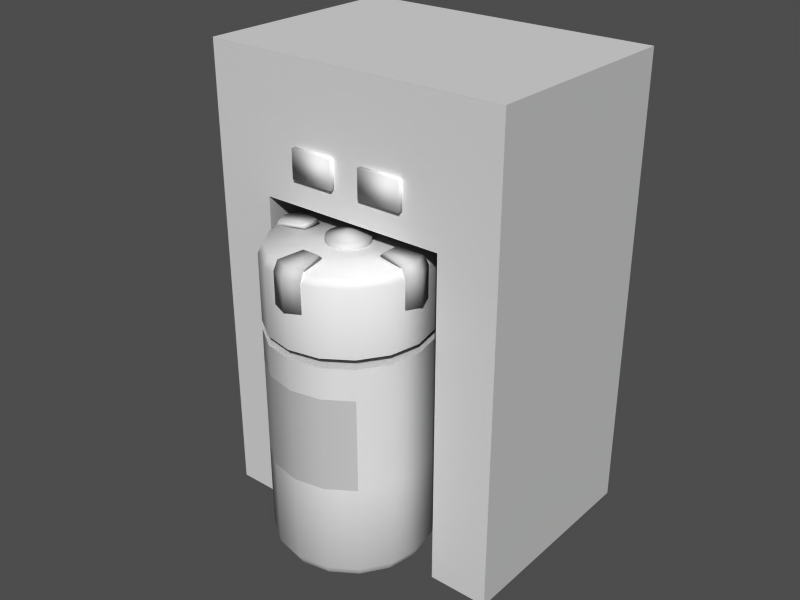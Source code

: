 # Source: surveillancerobot.blend  (saved by Blender 2.43.0; exported with 4.5.12 LTS)
import bpy
from mathutils import Matrix  # noqa: F401  (used for matrix-valued properties, if any)

bpy.ops.wm.read_factory_settings(use_empty=True)
scene = bpy.context.scene
scene.name = 'Scene'

# ---- collections
col_collection_1 = bpy.data.collections.new('Collection 1'); scene.collection.children.link(col_collection_1)

# ---- materials (node trees are filled in below, after node groups)
mat_door = bpy.data.materials.new('Door')
mat_door.alpha_threshold = 0.0
mat_door.diffuse_color = (0.7, 0.7, 0.7, 1.0)
mat_door.roughness = 0.5
mat_door.line_color = (0.0, 0.0, 0.0, 1.0)

# ---- material node trees

# ---- meshes
me_cube_001 = bpy.data.meshes.new('Cube.001')
me_cube_001.from_pydata([(0.2109, -0.007578, -0.08465), (0.2109, -0.1899, -0.08465), (-0.07215, -0.1899, -0.08465), (-0.07215, -0.007578, -0.08465), (0.2109, -0.007579, 0.03128), (0.2109, -0.1899, 0.03128), (-0.07215, -0.1899, 0.03128), (-0.07215, -0.007578, 0.03128), (0.4082, -0.007578, 0.03128), (0.4082, -0.1899, 0.03128), (0.6913, -0.1899, 0.03128), (0.6913, -0.007579, 0.03128), (0.4082, -0.007578, -0.08465), (0.4082, -0.1899, -0.08465), (0.6913, -0.1899, -0.08465), (0.6913, -0.007578, -0.08465)], [], [(0, 1, 2, 3), (4, 7, 6, 5), (0, 4, 5, 1), (1, 5, 6, 2), (2, 6, 7, 3), (4, 0, 3, 7), (12, 8, 11, 15), (13, 9, 8, 12), (14, 10, 9, 13), (15, 11, 10, 14), (11, 8, 9, 10), (13, 12, 15, 14)])
me_cube_001.polygons.foreach_set('use_smooth', [True] * 12)
me_cube_001.use_remesh_preserve_volume = False
me_cube_001.use_remesh_preserve_attributes = False
me_cube_001.use_mirror_vertex_groups = False
me_cube_001.update()
me_cube = bpy.data.meshes.new('Cube')
me_cube.from_pydata([(1.0, 3.0, -1.4), (1.0, -8.901e-08, -1.4), (-1.0, 1.494e-07, -1.4), (-1.0, 3.0, -1.4), (1.0, 3.0, 3.576e-07), (1.0, -6.398e-07, 2.384e-07), (-1.0, 2.543e-07, 2.384e-07), (-1.0, 3.0, 3.576e-07), (0.6137, 3.02e-08, -1.4), (-0.6137, 3.02e-08, -1.4), (0.6137, 3.0, -1.4), (-0.6137, 3.0, -1.4), (0.6137, -3.576e-07, 2.384e-07), (-0.6137, 0.0, 2.384e-07), (0.6137, 3.0, 3.576e-07), (-0.6137, 3.0, 3.576e-07), (1.0, 2.138, -1.4), (-1.0, 2.138, -1.4), (1.0, 2.138, 3.199e-07), (-1.0, 2.138, 3.199e-07), (-0.6137, 2.138, -1.4), (0.6137, 2.138, -1.4), (0.6137, 2.138, 3.199e-07), (-0.6137, 2.138, 3.199e-07), (0.6137, 2.138, -1.171), (-0.6137, 2.138, -1.171), (-0.6137, 6.572e-08, -1.171), (0.6137, -2.919e-07, -1.171)], [], [(5, 12, 8, 1), (13, 6, 2, 9), (7, 15, 11, 3), (15, 14, 10, 11), (0, 10, 14, 4), (16, 0, 4, 18), (18, 5, 1, 16), (6, 19, 17, 2), (19, 7, 3, 17), (11, 20, 17, 3), (20, 9, 2, 17), (10, 21, 20, 11), (21, 8, 9, 20), (0, 16, 21, 10), (16, 1, 8, 21), (14, 22, 18, 4), (22, 12, 5, 18), (15, 23, 22, 14), (7, 19, 23, 15), (19, 6, 13, 23), (22, 23, 25, 24), (23, 13, 26, 25), (12, 22, 24, 27), (25, 26, 27, 24), (8, 27, 26, 9)])
me_cube.use_remesh_preserve_volume = False
me_cube.use_remesh_preserve_attributes = False
me_cube.use_mirror_vertex_groups = False
me_cube.update()
me_cylinder_017 = bpy.data.meshes.new('Cylinder.017')
me_cylinder_017.from_pydata([(8.162e-08, 1.014e-07, 2.067), (0.05052, 0.122, 2.034), (5.054e-07, 0.132, 2.034), (-0.05051, 0.122, 2.034), (-0.09334, 0.09334, 2.034), (-0.122, 0.05052, 2.034), (-0.132, 4.408e-07, 2.034), (-0.122, -0.05051, 2.034), (-0.09334, -0.09334, 2.034), (-0.05052, -0.122, 2.034), (-1.733e-07, -0.132, 2.034), (0.05051, -0.122, 2.034), (0.09334, -0.09334, 2.034), (0.122, -0.05052, 2.034), (0.132, -6.908e-08, 2.034), (0.09334, 0.09334, 2.034), (0.122, 0.05051, 2.034), (0.122, 0.05051, 2.001), (0.132, -6.908e-08, 2.001), (0.122, -0.05052, 2.001), (0.09334, -0.09334, 2.001), (0.05051, -0.122, 2.001), (-1.733e-07, -0.132, 2.001), (-0.05052, -0.122, 2.001), (-0.09334, -0.09334, 2.001), (-0.122, -0.05051, 2.001), (-0.132, 4.408e-07, 2.001), (-0.122, 0.05052, 2.001), (-0.09334, 0.09334, 2.001), (-0.05051, 0.122, 2.001), (5.054e-07, 0.132, 2.001), (0.05052, 0.122, 2.001), (0.09334, 0.09334, 2.001)], [], [(15, 0, 16), (0, 14, 16), (0, 13, 14), (0, 12, 13), (0, 11, 12), (0, 10, 11), (0, 9, 10), (0, 8, 9), (0, 7, 8), (0, 6, 7), (0, 5, 6), (0, 4, 5), (0, 3, 4), (0, 2, 3), (0, 1, 2), (0, 15, 1), (32, 31, 1, 15), (31, 30, 2, 1), (30, 29, 3, 2), (29, 28, 4, 3), (28, 27, 5, 4), (27, 26, 6, 5), (26, 25, 7, 6), (25, 24, 8, 7), (24, 23, 9, 8), (23, 22, 10, 9), (22, 21, 11, 10), (21, 20, 12, 11), (20, 19, 13, 12), (19, 18, 14, 13), (18, 17, 16, 14), (17, 32, 15, 16)])
me_cylinder_017.polygons.foreach_set('use_smooth', [True] * 32)
me_cylinder_017.materials.append(mat_door)
me_cylinder_017.use_remesh_preserve_volume = False
me_cylinder_017.use_remesh_preserve_attributes = False
me_cylinder_017.use_mirror_vertex_groups = False
me_cylinder_017.update()
me_cylinder_016 = bpy.data.meshes.new('Cylinder.016')
me_cylinder_016.from_pydata([(0.1543, 0.3725, 1.54), (6.677e-07, 0.4032, 1.54), (-0.1543, 0.3725, 1.54), (-0.2851, 0.2851, 1.54), (-0.3725, 0.1543, 1.54), (-0.4032, 4.044e-07, 1.54), (-0.3725, -0.1543, 1.54), (-0.2851, -0.2851, 1.54), (-0.1543, -0.3725, 1.54), (-2.359e-07, -0.4032, 1.54), (0.1543, -0.3725, 1.54), (0.2851, -0.2851, 1.54), (0.3725, -0.1543, 1.54), (0.4032, -1.937e-07, 1.54), (0.3725, 0.1543, 1.54), (0.2851, 0.2851, 1.54), (0.1543, 0.3725, 1.47), (6.677e-07, 0.4032, 1.47), (-0.1543, 0.3725, 1.47), (-0.2851, 0.2851, 1.47), (-0.3725, 0.1543, 1.47), (-0.4032, 4.044e-07, 1.47), (-0.3725, -0.1543, 1.47), (-0.2851, -0.2851, 1.47), (-0.1543, -0.3725, 1.47), (-2.359e-07, -0.4032, 1.47), (0.1543, -0.3725, 1.47), (0.2851, -0.2851, 1.47), (0.3725, -0.1543, 1.47), (0.4032, -1.937e-07, 1.47), (0.2851, 0.2851, 1.47), (0.3725, 0.1543, 1.47)], [], [(0, 15, 30, 16), (1, 0, 16, 17), (17, 18, 2, 1), (18, 19, 3, 2), (19, 20, 4, 3), (20, 21, 5, 4), (21, 22, 6, 5), (22, 23, 7, 6), (23, 24, 8, 7), (24, 25, 9, 8), (25, 26, 10, 9), (26, 27, 11, 10), (27, 28, 12, 11), (28, 29, 13, 12), (29, 31, 14, 13), (31, 30, 15, 14)])
me_cylinder_016.polygons.foreach_set('use_smooth', [True] * 16)
_k = set([(16, 17), (16, 30), (17, 18), (18, 19), (19, 20), (20, 21), (21, 22), (22, 23), (23, 24), (24, 25), (25, 26), (26, 27), (27, 28), (28, 29), (29, 31), (30, 31)])
me_cylinder_016.attributes.new('sharp_edge', 'BOOLEAN', 'EDGE').data.foreach_set('value', [ (min(e.vertices), max(e.vertices)) in _k for e in me_cylinder_016.edges])
me_cylinder_016.materials.append(mat_door)
me_cylinder_016.use_remesh_preserve_volume = False
me_cylinder_016.use_remesh_preserve_attributes = False
me_cylinder_016.use_mirror_vertex_groups = False
me_cylinder_016.update()
me_cylinder_015 = bpy.data.meshes.new('Cylinder.015')
me_cylinder_015.from_pydata([(0.02676, -0.09135, -0.02676), (0.04944, -0.06992, -0.04944), (0.0646, -0.03784, -0.0646), (0.06992, 9.262e-10, -0.06992), (0.0646, 0.03784, -0.0646), (0.04944, 0.06992, -0.04944), (0.02676, 0.09135, -0.02676), (0.0, 0.09135, -0.03784), (0.0, 0.06992, -0.06992), (1.965e-08, 0.03784, -0.09135), (1.965e-08, -6.507e-11, -0.09888), (1.965e-08, -0.03784, -0.09135), (0.0, -0.06992, -0.06992), (0.0, -0.09135, -0.03784), (-0.02676, -0.09135, -0.02676), (-0.04944, -0.06992, -0.04944), (-0.0646, -0.03784, -0.0646), (-0.06992, 9.262e-10, -0.06992), (-0.0646, 0.03784, -0.0646), (-0.04944, 0.06992, -0.04944), (-0.02676, 0.09135, -0.02676), (-1.965e-08, 0.09888, -9.217e-09), (-0.03784, 0.09135, -4.164e-09), (-0.06992, 0.06992, -8.95e-09), (-0.09135, 0.03784, -1.292e-08), (-0.09888, 3.319e-09, -1.194e-08), (-0.09135, -0.03784, -1.033e-08), (-0.06992, -0.06992, -4.163e-09), (-0.03784, -0.09135, 5.966e-12), (-0.02676, -0.09135, 0.02676), (-0.04944, -0.06992, 0.04944), (-0.0646, -0.03784, 0.0646), (-0.06992, 5.713e-09, 0.06992), (-0.0646, 0.03784, 0.0646), (-0.04944, 0.06992, 0.04944), (-0.02676, 0.09135, 0.02676), (-1.965e-08, 0.09135, 0.03784), (-1.965e-08, 0.06992, 0.06992), (-1.965e-08, 0.03784, 0.09135), (-1.965e-08, 6.704e-09, 0.09888), (-1.965e-08, -0.03784, 0.09135), (-1.965e-08, -0.06992, 0.06992), (-1.965e-08, -0.09135, 0.03784), (0.02676, -0.09135, 0.02676), (0.04944, -0.06992, 0.04944), (0.0646, -0.03784, 0.0646), (0.06992, 5.713e-09, 0.06992), (0.0646, 0.03784, 0.0646), (0.04944, 0.06992, 0.04944), (0.02676, 0.09135, 0.02676), (0.03784, 0.09135, 1.598e-09), (0.06992, 0.06992, 2.332e-09), (0.09135, 0.03784, 3.43e-09), (0.09888, 7.642e-09, 4.725e-09), (0.09135, -0.03784, 6.02e-09), (0.06992, -0.06992, 7.118e-09), (0.03784, -0.09135, 7.852e-09), (-1.965e-08, -0.09888, 8.11e-09)], [], [(21, 50, 6), (6, 50, 51, 5), (5, 51, 52, 4), (4, 52, 53, 3), (3, 53, 54, 2), (2, 54, 55, 1), (56, 0, 1, 55), (57, 0, 56), (0, 57, 13), (0, 13, 12, 1), (11, 2, 1, 12), (10, 3, 2, 11), (9, 4, 3, 10), (8, 5, 4, 9), (7, 6, 5, 8), (21, 6, 7), (21, 7, 20), (20, 7, 8, 19), (19, 8, 9, 18), (18, 9, 10, 17), (17, 10, 11, 16), (16, 11, 12, 15), (15, 12, 13, 14), (13, 57, 14), (14, 57, 28), (27, 15, 14, 28), (26, 16, 15, 27), (25, 17, 16, 26), (24, 18, 17, 25), (23, 19, 18, 24), (22, 20, 19, 23), (21, 20, 22), (21, 22, 35), (35, 22, 23, 34), (34, 23, 24, 33), (33, 24, 25, 32), (32, 25, 26, 31), (31, 26, 27, 30), (30, 27, 28, 29), (28, 57, 29), (29, 57, 42), (41, 30, 29, 42), (40, 31, 30, 41), (39, 32, 31, 40), (38, 33, 32, 39), (37, 34, 33, 38), (36, 35, 34, 37), (21, 35, 36), (21, 36, 49), (49, 36, 37, 48), (48, 37, 38, 47), (47, 38, 39, 46), (46, 39, 40, 45), (45, 40, 41, 44), (44, 41, 42, 43), (42, 57, 43), (43, 57, 56), (55, 44, 43, 56), (54, 45, 44, 55), (53, 46, 45, 54), (52, 47, 46, 53), (51, 48, 47, 52), (50, 49, 48, 51), (21, 49, 50)])
me_cylinder_015.polygons.foreach_set('use_smooth', [True] * 64)
me_cylinder_015.materials.append(mat_door)
me_cylinder_015.use_remesh_preserve_volume = False
me_cylinder_015.use_remesh_preserve_attributes = False
me_cylinder_015.use_mirror_vertex_groups = False
me_cylinder_015.update()
me_cylinder_014 = bpy.data.meshes.new('Cylinder.014')
me_cylinder_014.from_pydata([(0.02676, -0.09135, -0.02676), (0.04944, -0.06992, -0.04944), (0.0646, -0.03784, -0.0646), (0.06992, 9.262e-10, -0.06992), (0.0646, 0.03784, -0.0646), (0.04944, 0.06992, -0.04944), (0.02676, 0.09135, -0.02676), (-1.965e-08, 0.09135, -0.03784), (1.965e-08, 0.06992, -0.06992), (1.965e-08, 0.03784, -0.09135), (1.965e-08, -6.507e-11, -0.09888), (1.965e-08, -0.03784, -0.09135), (1.965e-08, -0.06992, -0.06992), (-1.965e-08, -0.09135, -0.03784), (-0.02676, -0.09135, -0.02676), (-0.04944, -0.06992, -0.04944), (-0.0646, -0.03784, -0.0646), (-0.06992, 9.262e-10, -0.06992), (-0.0646, 0.03784, -0.0646), (-0.04944, 0.06992, -0.04944), (-0.02676, 0.09135, -0.02676), (-1.965e-08, 0.09888, -7.449e-09), (-0.03784, 0.09135, -2.396e-09), (-0.06992, 0.06992, -7.182e-09), (-0.09135, 0.03784, -1.115e-08), (-0.09888, 3.319e-09, -1.018e-08), (-0.09135, -0.03784, -8.564e-09), (-0.06992, -0.06992, -2.396e-09), (-0.03784, -0.09135, 1.774e-09), (-0.02676, -0.09135, 0.02676), (-0.04944, -0.06992, 0.04944), (-0.0646, -0.03784, 0.0646), (-0.06992, 5.713e-09, 0.06992), (-0.0646, 0.03784, 0.0646), (-0.04944, 0.06992, 0.04944), (-0.02676, 0.09135, 0.02676), (-1.965e-08, 0.09135, 0.03784), (-1.965e-08, 0.06992, 0.06992), (-1.965e-08, 0.03784, 0.09135), (-1.965e-08, 6.704e-09, 0.09888), (-1.965e-08, -0.03784, 0.09135), (-1.965e-08, -0.06992, 0.06992), (-1.965e-08, -0.09135, 0.03784), (0.02676, -0.09135, 0.02676), (0.04944, -0.06992, 0.04944), (0.0646, -0.03784, 0.0646), (0.06992, 5.713e-09, 0.06992), (0.0646, 0.03784, 0.0646), (0.04944, 0.06992, 0.04944), (0.02676, 0.09135, 0.02676), (0.03784, 0.09135, 3.366e-09), (0.06992, 0.06992, 4.1e-09), (0.09135, 0.03784, 5.198e-09), (0.09888, 7.642e-09, 6.493e-09), (0.09135, -0.03784, 7.788e-09), (0.06992, -0.06992, 8.886e-09), (0.03784, -0.09135, 9.62e-09), (-1.965e-08, -0.09888, 9.877e-09)], [], [(21, 50, 6), (6, 50, 51, 5), (5, 51, 52, 4), (4, 52, 53, 3), (3, 53, 54, 2), (2, 54, 55, 1), (56, 0, 1, 55), (57, 0, 56), (0, 57, 13), (0, 13, 12, 1), (11, 2, 1, 12), (10, 3, 2, 11), (9, 4, 3, 10), (8, 5, 4, 9), (7, 6, 5, 8), (21, 6, 7), (21, 7, 20), (20, 7, 8, 19), (19, 8, 9, 18), (18, 9, 10, 17), (17, 10, 11, 16), (16, 11, 12, 15), (15, 12, 13, 14), (13, 57, 14), (14, 57, 28), (27, 15, 14, 28), (26, 16, 15, 27), (25, 17, 16, 26), (24, 18, 17, 25), (23, 19, 18, 24), (22, 20, 19, 23), (21, 20, 22), (21, 22, 35), (35, 22, 23, 34), (34, 23, 24, 33), (33, 24, 25, 32), (32, 25, 26, 31), (31, 26, 27, 30), (30, 27, 28, 29), (28, 57, 29), (29, 57, 42), (41, 30, 29, 42), (40, 31, 30, 41), (39, 32, 31, 40), (38, 33, 32, 39), (37, 34, 33, 38), (36, 35, 34, 37), (21, 35, 36), (21, 36, 49), (49, 36, 37, 48), (48, 37, 38, 47), (47, 38, 39, 46), (46, 39, 40, 45), (45, 40, 41, 44), (44, 41, 42, 43), (42, 57, 43), (43, 57, 56), (55, 44, 43, 56), (54, 45, 44, 55), (53, 46, 45, 54), (52, 47, 46, 53), (51, 48, 47, 52), (50, 49, 48, 51), (21, 49, 50)])
me_cylinder_014.polygons.foreach_set('use_smooth', [True] * 64)
me_cylinder_014.materials.append(mat_door)
me_cylinder_014.use_remesh_preserve_volume = False
me_cylinder_014.use_remesh_preserve_attributes = False
me_cylinder_014.use_mirror_vertex_groups = False
me_cylinder_014.update()
me_cylinder_013 = bpy.data.meshes.new('Cylinder.013')
me_cylinder_013.from_pydata([(-0.09135, -0.02676, -0.02676), (-0.06992, -0.04944, -0.04944), (-0.03784, -0.0646, -0.0646), (4.841e-09, -0.06992, -0.06992), (0.03784, -0.0646, -0.0646), (0.06992, -0.04944, -0.04944), (0.09135, -0.02676, -0.02676), (0.09135, -2.857e-09, -0.03784), (0.06992, 1.437e-08, -0.06992), (0.03784, -2.654e-08, -0.09135), (-1.429e-09, -2.711e-08, -0.09888), (-0.03784, -2.654e-08, -0.09135), (-0.06992, -5.279e-09, -0.06992), (-0.09135, -2.857e-09, -0.03784), (-0.09135, 0.02676, -0.02676), (-0.06992, 0.04944, -0.04944), (-0.03784, 0.0646, -0.0646), (-5.716e-09, 0.06992, -0.06992), (0.03784, 0.0646, -0.0646), (0.06992, 0.04944, -0.04944), (0.09135, 0.02676, -0.02676), (0.09888, 1.965e-08, -1.112e-08), (0.09135, 0.03784, -6.068e-09), (0.06992, 0.06992, -1.085e-08), (0.03784, 0.09135, -1.483e-08), (-5.509e-09, 0.09888, -1.385e-08), (-0.03784, 0.09135, -1.224e-08), (-0.06992, 0.06992, -6.068e-09), (-0.09135, 0.03784, -1.898e-09), (-0.09135, 0.02676, 0.02676), (-0.06992, 0.04944, 0.04944), (-0.03784, 0.0646, 0.0646), (-9.296e-10, 0.06992, 0.06992), (0.03784, 0.0646, 0.0646), (0.06992, 0.04944, 0.04944), (0.09135, 0.02676, 0.02676), (0.09135, 2.25e-08, 0.03784), (0.06992, 2.492e-08, 0.06992), (0.03784, 2.654e-08, 0.09135), (5.34e-09, 2.711e-08, 0.09888), (-0.03784, 2.654e-08, 0.09135), (-0.06992, 5.279e-09, 0.06992), (-0.09135, 2.25e-08, 0.03784), (-0.09135, -0.02676, 0.02676), (-0.06992, -0.04944, 0.04944), (-0.03784, -0.0646, 0.0646), (9.628e-09, -0.06992, 0.06992), (0.03784, -0.0646, 0.0646), (0.06992, -0.04944, 0.04944), (0.09135, -0.02676, 0.02676), (0.09135, -0.03784, -3.062e-10), (0.06992, -0.06992, 4.275e-10), (0.03784, -0.09135, 1.525e-09), (1.374e-08, -0.09888, 2.821e-09), (-0.03784, -0.09135, 4.116e-09), (-0.06992, -0.06992, 5.214e-09), (-0.09135, -0.03784, 5.948e-09), (-0.09888, 1.965e-08, 6.205e-09)], [], [(21, 50, 6), (6, 50, 51, 5), (5, 51, 52, 4), (4, 52, 53, 3), (3, 53, 54, 2), (2, 54, 55, 1), (56, 0, 1, 55), (57, 0, 56), (0, 57, 13), (0, 13, 12, 1), (11, 2, 1, 12), (10, 3, 2, 11), (9, 4, 3, 10), (8, 5, 4, 9), (7, 6, 5, 8), (21, 6, 7), (21, 7, 20), (20, 7, 8, 19), (19, 8, 9, 18), (18, 9, 10, 17), (17, 10, 11, 16), (16, 11, 12, 15), (15, 12, 13, 14), (13, 57, 14), (14, 57, 28), (27, 15, 14, 28), (26, 16, 15, 27), (25, 17, 16, 26), (24, 18, 17, 25), (23, 19, 18, 24), (22, 20, 19, 23), (21, 20, 22), (21, 22, 35), (35, 22, 23, 34), (34, 23, 24, 33), (33, 24, 25, 32), (32, 25, 26, 31), (31, 26, 27, 30), (30, 27, 28, 29), (28, 57, 29), (29, 57, 42), (41, 30, 29, 42), (40, 31, 30, 41), (39, 32, 31, 40), (38, 33, 32, 39), (37, 34, 33, 38), (36, 35, 34, 37), (21, 35, 36), (21, 36, 49), (49, 36, 37, 48), (48, 37, 38, 47), (47, 38, 39, 46), (46, 39, 40, 45), (45, 40, 41, 44), (44, 41, 42, 43), (42, 57, 43), (43, 57, 56), (55, 44, 43, 56), (54, 45, 44, 55), (53, 46, 45, 54), (52, 47, 46, 53), (51, 48, 47, 52), (50, 49, 48, 51), (21, 49, 50)])
me_cylinder_013.polygons.foreach_set('use_smooth', [True] * 64)
me_cylinder_013.materials.append(mat_door)
me_cylinder_013.use_remesh_preserve_volume = False
me_cylinder_013.use_remesh_preserve_attributes = False
me_cylinder_013.use_mirror_vertex_groups = False
me_cylinder_013.update()
me_cylinder_012 = bpy.data.meshes.new('Cylinder.012')
me_cylinder_012.from_pydata([(-0.09135, -0.02676, -0.02676), (-0.06992, -0.04944, -0.04944), (-0.03784, -0.0646, -0.0646), (7.654e-09, -0.06992, -0.06992), (0.03784, -0.0646, -0.0646), (0.06992, -0.04944, -0.04944), (0.09135, -0.02676, -0.02676), (0.09135, 1.679e-08, -0.03784), (0.06992, -5.279e-09, -0.06992), (0.03784, -2.654e-08, -0.09135), (1.384e-09, -2.711e-08, -0.09888), (-0.03784, -2.654e-08, -0.09135), (-0.06992, -2.492e-08, -0.06992), (-0.09135, 1.679e-08, -0.03784), (-0.09135, 0.02676, -0.02676), (-0.06992, 0.04944, -0.04944), (-0.03784, 0.0646, -0.0646), (-2.904e-09, 0.06992, -0.06992), (0.03784, 0.0646, -0.0646), (0.06992, 0.04944, -0.04944), (0.09135, 0.02676, -0.02676), (0.09888, 1.965e-08, -1.217e-08), (0.09135, 0.03784, -7.113e-09), (0.06992, 0.06992, -1.19e-08), (0.03784, 0.09135, -1.587e-08), (-2.697e-09, 0.09888, -1.489e-08), (-0.03784, 0.09135, -1.328e-08), (-0.06992, 0.06992, -7.112e-09), (-0.09135, 0.03784, -2.943e-09), (-0.09135, 0.02676, 0.02676), (-0.06992, 0.04944, 0.04944), (-0.03784, 0.0646, 0.0646), (1.883e-09, 0.06992, 0.06992), (0.03784, 0.0646, 0.0646), (0.06992, 0.04944, 0.04944), (0.09135, 0.02676, 0.02676), (0.09135, 2.25e-08, 0.03784), (0.06992, 2.492e-08, 0.06992), (0.03784, 2.654e-08, 0.09135), (8.153e-09, 2.711e-08, 0.09888), (-0.03784, 2.654e-08, 0.09135), (-0.06992, 5.279e-09, 0.06992), (-0.09135, 2.25e-08, 0.03784), (-0.09135, -0.02676, 0.02676), (-0.06992, -0.04944, 0.04944), (-0.03784, -0.0646, 0.0646), (1.244e-08, -0.06992, 0.06992), (0.03784, -0.0646, 0.0646), (0.06992, -0.04944, 0.04944), (0.09135, -0.02676, 0.02676), (0.09135, -0.03784, -1.351e-09), (0.06992, -0.06992, -6.169e-10), (0.03784, -0.09135, 4.811e-10), (1.656e-08, -0.09888, 1.776e-09), (-0.03784, -0.09135, 3.071e-09), (-0.06992, -0.06992, 4.169e-09), (-0.09135, -0.03784, 4.903e-09), (-0.09888, 1.965e-08, 5.161e-09)], [], [(21, 50, 6), (6, 50, 51, 5), (5, 51, 52, 4), (4, 52, 53, 3), (3, 53, 54, 2), (2, 54, 55, 1), (56, 0, 1, 55), (57, 0, 56), (0, 57, 13), (0, 13, 12, 1), (11, 2, 1, 12), (10, 3, 2, 11), (9, 4, 3, 10), (8, 5, 4, 9), (7, 6, 5, 8), (21, 6, 7), (21, 7, 20), (20, 7, 8, 19), (19, 8, 9, 18), (18, 9, 10, 17), (17, 10, 11, 16), (16, 11, 12, 15), (15, 12, 13, 14), (13, 57, 14), (14, 57, 28), (27, 15, 14, 28), (26, 16, 15, 27), (25, 17, 16, 26), (24, 18, 17, 25), (23, 19, 18, 24), (22, 20, 19, 23), (21, 20, 22), (21, 22, 35), (35, 22, 23, 34), (34, 23, 24, 33), (33, 24, 25, 32), (32, 25, 26, 31), (31, 26, 27, 30), (30, 27, 28, 29), (28, 57, 29), (29, 57, 42), (41, 30, 29, 42), (40, 31, 30, 41), (39, 32, 31, 40), (38, 33, 32, 39), (37, 34, 33, 38), (36, 35, 34, 37), (21, 35, 36), (21, 36, 49), (49, 36, 37, 48), (48, 37, 38, 47), (47, 38, 39, 46), (46, 39, 40, 45), (45, 40, 41, 44), (44, 41, 42, 43), (42, 57, 43), (43, 57, 56), (55, 44, 43, 56), (54, 45, 44, 55), (53, 46, 45, 54), (52, 47, 46, 53), (51, 48, 47, 52), (50, 49, 48, 51), (21, 49, 50)])
me_cylinder_012.polygons.foreach_set('use_smooth', [True] * 64)
me_cylinder_012.materials.append(mat_door)
me_cylinder_012.use_remesh_preserve_volume = False
me_cylinder_012.use_remesh_preserve_attributes = False
me_cylinder_012.use_mirror_vertex_groups = False
me_cylinder_012.update()
me_cylinder_009 = bpy.data.meshes.new('Cylinder.009')
me_cylinder_009.from_pydata([], [], [])
me_cylinder_009.materials.append(mat_door)
me_cylinder_009.use_remesh_preserve_volume = False
me_cylinder_009.use_remesh_preserve_attributes = False
me_cylinder_009.use_mirror_vertex_groups = False
me_cylinder_009.update()
me_cylinder_008 = bpy.data.meshes.new('Cylinder.008')
me_cylinder_008.from_pydata([(-0.4353, -0.09016, 2.0), (-0.4712, 8.145e-07, 2.0), (-0.4353, 0.09016, 2.0), (-0.4619, 0.09567, 1.946), (-0.5, 8.445e-07, 1.946), (-0.4619, -0.09567, 1.946), (-0.275, 0.05696, 2.009), (-0.275, 6.324e-07, 2.01), (-0.275, -0.05696, 2.009), (-0.4619, 0.09567, 1.767), (-0.5, 7.887e-07, 1.767), (-0.4619, -0.09567, 1.767), (-0.4845, -0.09567, 1.767), (-0.5225, 7.879e-07, 1.767), (-0.4845, 0.09567, 1.767), (-0.2975, -0.05696, 2.032), (-0.2975, 6.316e-07, 2.033), (-0.2975, 0.05696, 2.032), (-0.4845, -0.09567, 1.963), (-0.5225, 8.436e-07, 1.963), (-0.4845, 0.09567, 1.963), (-0.4578, 0.09016, 2.022), (-0.4937, 8.136e-07, 2.022), (-0.4578, -0.09016, 2.022)], [], [(0, 1, 4, 5), (3, 4, 1, 2), (1, 7, 6, 2), (0, 8, 7, 1), (10, 4, 3, 9), (11, 5, 4, 10), (11, 10, 13, 12), (10, 9, 14, 13), (5, 11, 12, 18), (9, 3, 20, 14), (7, 8, 15, 16), (6, 7, 16, 17), (8, 0, 23, 15), (2, 6, 17, 21), (3, 2, 21, 20), (0, 5, 18, 23), (19, 22, 23, 18), (22, 19, 20, 21), (17, 16, 22, 21), (16, 15, 23, 22), (20, 19, 13, 14), (19, 18, 12, 13)])
me_cylinder_008.polygons.foreach_set('use_smooth', [True] * 22)
me_cylinder_008.materials.append(mat_door)
me_cylinder_008.use_remesh_preserve_volume = False
me_cylinder_008.use_remesh_preserve_attributes = False
me_cylinder_008.use_mirror_vertex_groups = False
me_cylinder_008.update()
me_cylinder_007 = bpy.data.meshes.new('Cylinder.007')
me_cylinder_007.from_pydata([(0.4353, 0.09016, 2.0), (0.4712, -6.392e-07, 2.0), (0.4353, -0.09016, 2.0), (0.4619, -0.09567, 1.946), (0.5, -6.636e-07, 1.946), (0.4619, 0.09567, 1.946), (0.275, -0.05696, 2.009), (0.275, -4.953e-07, 2.01), (0.275, 0.05696, 2.009), (0.4619, -0.09567, 1.767), (0.5, -6.078e-07, 1.767), (0.4619, 0.09567, 1.767), (0.4845, 0.09567, 1.767), (0.5225, -6.026e-07, 1.767), (0.4845, -0.09567, 1.767), (0.2975, 0.05696, 2.032), (0.2975, -4.901e-07, 2.033), (0.2975, -0.05696, 2.032), (0.4845, 0.09567, 1.963), (0.5225, -6.583e-07, 1.963), (0.4845, -0.09567, 1.963), (0.4578, -0.09016, 2.022), (0.4937, -6.339e-07, 2.022), (0.4578, 0.09016, 2.022)], [], [(0, 1, 4, 5), (3, 4, 1, 2), (1, 7, 6, 2), (0, 8, 7, 1), (10, 4, 3, 9), (11, 5, 4, 10), (11, 10, 13, 12), (10, 9, 14, 13), (5, 11, 12, 18), (9, 3, 20, 14), (7, 8, 15, 16), (6, 7, 16, 17), (8, 0, 23, 15), (2, 6, 17, 21), (3, 2, 21, 20), (0, 5, 18, 23), (19, 22, 23, 18), (22, 19, 20, 21), (17, 16, 22, 21), (16, 15, 23, 22), (20, 19, 13, 14), (19, 18, 12, 13)])
me_cylinder_007.polygons.foreach_set('use_smooth', [True] * 22)
me_cylinder_007.materials.append(mat_door)
me_cylinder_007.use_remesh_preserve_volume = False
me_cylinder_007.use_remesh_preserve_attributes = False
me_cylinder_007.use_mirror_vertex_groups = False
me_cylinder_007.update()
me_cylinder_006 = bpy.data.meshes.new('Cylinder.006')
me_cylinder_006.from_pydata([(-0.1082, 0.4353, 2.0), (7.908e-07, 0.4712, 2.0), (0.1082, 0.4353, 2.0), (0.1148, 0.4619, 1.946), (8.255e-07, 0.5, 1.946), (-0.1148, 0.4619, 1.946), (0.06835, 0.275, 2.009), (5.813e-07, 0.275, 2.01), (-0.06835, 0.275, 2.009), (0.1148, 0.4619, 1.767), (7.586e-07, 0.5, 1.767), (-0.1148, 0.4619, 1.767), (-0.1148, 0.4845, 1.767), (7.566e-07, 0.5225, 1.767), (0.1148, 0.4845, 1.767), (-0.06835, 0.2975, 2.032), (5.792e-07, 0.2975, 2.033), (0.06835, 0.2975, 2.032), (-0.1148, 0.4845, 1.963), (8.235e-07, 0.5225, 1.963), (0.1148, 0.4845, 1.963), (0.1082, 0.4578, 2.022), (7.888e-07, 0.4937, 2.022), (-0.1082, 0.4578, 2.022)], [], [(0, 1, 4, 5), (3, 4, 1, 2), (1, 7, 6, 2), (0, 8, 7, 1), (10, 4, 3, 9), (11, 5, 4, 10), (11, 10, 13, 12), (10, 9, 14, 13), (5, 11, 12, 18), (9, 3, 20, 14), (7, 8, 15, 16), (6, 7, 16, 17), (8, 0, 23, 15), (2, 6, 17, 21), (3, 2, 21, 20), (0, 5, 18, 23), (19, 22, 23, 18), (22, 19, 20, 21), (17, 16, 22, 21), (16, 15, 23, 22), (20, 19, 13, 14), (19, 18, 12, 13)])
me_cylinder_006.polygons.foreach_set('use_smooth', [True] * 22)
me_cylinder_006.materials.append(mat_door)
me_cylinder_006.use_remesh_preserve_volume = False
me_cylinder_006.use_remesh_preserve_attributes = False
me_cylinder_006.use_mirror_vertex_groups = False
me_cylinder_006.update()
me_cylinder_005 = bpy.data.meshes.new('Cylinder.005')
me_cylinder_005.from_pydata([(0.09016, -0.4353, 2.0), (-8.484e-07, -0.4712, 2.0), (-0.09016, -0.4353, 2.0), (-0.09567, -0.4619, 1.946), (-8.795e-07, -0.5, 1.946), (0.09567, -0.4619, 1.946), (-0.05696, -0.275, 2.009), (-6.59e-07, -0.275, 2.01), (0.05696, -0.275, 2.009), (-0.09567, -0.4619, 1.767), (-8.238e-07, -0.5, 1.767), (0.09567, -0.4619, 1.767), (0.09567, -0.4845, 1.767), (-8.238e-07, -0.5225, 1.767), (-0.09567, -0.4845, 1.767), (0.05696, -0.2975, 2.032), (-6.59e-07, -0.2975, 2.033), (-0.05696, -0.2975, 2.032), (0.09567, -0.4845, 1.963), (-8.795e-07, -0.5225, 1.963), (-0.09567, -0.4845, 1.963), (-0.09016, -0.4578, 2.022), (-8.484e-07, -0.4937, 2.022), (0.09016, -0.4578, 2.022)], [], [(0, 1, 4, 5), (3, 4, 1, 2), (1, 7, 6, 2), (0, 8, 7, 1), (10, 4, 3, 9), (11, 5, 4, 10), (11, 10, 13, 12), (10, 9, 14, 13), (5, 11, 12, 18), (9, 3, 20, 14), (7, 8, 15, 16), (6, 7, 16, 17), (8, 0, 23, 15), (2, 6, 17, 21), (3, 2, 21, 20), (0, 5, 18, 23), (19, 22, 23, 18), (22, 19, 20, 21), (17, 16, 22, 21), (16, 15, 23, 22), (20, 19, 13, 14), (19, 18, 12, 13)])
me_cylinder_005.polygons.foreach_set('use_smooth', [True] * 22)
me_cylinder_005.materials.append(mat_door)
me_cylinder_005.use_remesh_preserve_volume = False
me_cylinder_005.use_remesh_preserve_attributes = False
me_cylinder_005.use_mirror_vertex_groups = False
me_cylinder_005.update()
me_cylinder_004 = bpy.data.meshes.new('Cylinder.004')
me_cylinder_004.from_pydata([], [], [])
me_cylinder_004.use_remesh_preserve_volume = False
me_cylinder_004.use_remesh_preserve_attributes = False
me_cylinder_004.use_mirror_vertex_groups = False
me_cylinder_004.update()
me_cylinder_003 = bpy.data.meshes.new('Cylinder.003')
me_cylinder_003.from_pydata([(0.3332, 0.3332, 2.0), (0.4353, 0.1803, 2.0), (0.4712, -5.993e-07, 2.0), (0.4353, -0.1803, 2.0), (0.3332, -0.3332, 2.0), (0.1803, -0.4353, 2.0), (-9.034e-07, -0.4712, 2.0), (-0.1803, -0.4353, 2.0), (-0.3332, -0.3332, 2.0), (-0.4353, -0.1803, 2.0), (-0.4712, 1.221e-06, 2.0), (-0.4353, 0.1803, 2.0), (-0.3332, 0.3332, 2.0), (-0.1803, 0.4353, 2.0), (1.519e-06, 0.4712, 2.0), (0.1803, 0.4353, 2.0), (1.229e-07, 1.248e-07, 1.527), (0.1913, 0.4619, 1.527), (1.285e-06, 0.5, 1.527), (-0.1913, 0.4619, 1.527), (-0.3536, 0.3536, 1.527), (-0.4619, 0.1913, 1.527), (-0.5, 9.656e-07, 1.527), (-0.4619, -0.1913, 1.527), (-0.3536, -0.3536, 1.527), (-0.1913, -0.4619, 1.527), (-7.053e-07, -0.5, 1.527), (0.1913, -0.4619, 1.527), (0.3536, -0.3536, 1.527), (0.4619, -0.1913, 1.527), (0.5, -4.898e-07, 1.527), (0.3536, 0.3536, 1.527), (0.4619, 0.1913, 1.527), (0.1913, 0.4619, 1.946), (1.605e-06, 0.5, 1.946), (-0.1913, 0.4619, 1.946), (-0.3536, 0.3536, 1.946), (-0.4619, 0.1913, 1.946), (-0.5, 1.285e-06, 1.946), (-0.4619, -0.1913, 1.946), (-0.3536, -0.3536, 1.946), (-0.1913, -0.4619, 1.946), (-9.656e-07, -0.5, 1.946), (0.1913, -0.4619, 1.946), (0.3536, -0.3536, 1.946), (0.4619, -0.1913, 1.946), (0.5, -6.457e-07, 1.946), (0.4619, 0.1913, 1.946), (0.3536, 0.3536, 1.946), (0.09334, 0.09334, 2.001), (0.05052, 0.122, 2.001), (5.054e-07, 0.132, 2.001), (-0.05051, 0.122, 2.001), (-0.09334, 0.09334, 2.001), (-0.122, 0.05052, 2.001), (-0.132, 4.408e-07, 2.001), (-0.122, -0.05051, 2.001), (-0.09334, -0.09334, 2.001), (-0.05052, -0.122, 2.001), (-1.733e-07, -0.132, 2.001), (0.05051, -0.122, 2.001), (0.09334, -0.09334, 2.001), (0.122, -0.05052, 2.001), (0.132, -6.908e-08, 2.001), (0.122, 0.05051, 2.001)], [], [(0, 1, 47, 48), (46, 47, 1, 2), (45, 46, 2, 3), (44, 45, 3, 4), (43, 44, 4, 5), (42, 43, 5, 6), (41, 42, 6, 7), (40, 41, 7, 8), (39, 40, 8, 9), (38, 39, 9, 10), (37, 38, 10, 11), (36, 37, 11, 12), (35, 36, 12, 13), (34, 35, 13, 14), (33, 34, 14, 15), (15, 0, 48, 33), (17, 31, 16), (18, 17, 16), (19, 18, 16), (20, 19, 16), (21, 20, 16), (22, 21, 16), (23, 22, 16), (24, 23, 16), (25, 24, 16), (26, 25, 16), (27, 26, 16), (28, 27, 16), (29, 28, 16), (30, 29, 16), (32, 30, 16), (31, 32, 16), (17, 33, 48, 31), (18, 34, 33, 17), (19, 35, 34, 18), (20, 36, 35, 19), (21, 37, 36, 20), (22, 38, 37, 21), (23, 39, 38, 22), (24, 40, 39, 23), (25, 41, 40, 24), (26, 42, 41, 25), (27, 43, 42, 26), (28, 44, 43, 27), (29, 45, 44, 28), (30, 46, 45, 29), (32, 47, 46, 30), (31, 48, 47, 32), (0, 15, 50, 49), (15, 14, 51, 50), (14, 13, 52, 51), (13, 12, 53, 52), (12, 11, 54, 53), (11, 10, 55, 54), (10, 9, 56, 55), (9, 8, 57, 56), (8, 7, 58, 57), (7, 6, 59, 58), (6, 5, 60, 59), (5, 4, 61, 60), (4, 3, 62, 61), (3, 2, 63, 62), (2, 1, 64, 63), (1, 0, 49, 64)])
me_cylinder_003.polygons.foreach_set('use_smooth', [True] * 64)
_k = set([(17, 18), (17, 31), (18, 19), (19, 20), (20, 21), (21, 22), (22, 23), (23, 24), (24, 25), (25, 26), (26, 27), (27, 28), (28, 29), (29, 30), (30, 32), (31, 32)])
me_cylinder_003.attributes.new('sharp_edge', 'BOOLEAN', 'EDGE').data.foreach_set('value', [ (min(e.vertices), max(e.vertices)) in _k for e in me_cylinder_003.edges])
me_cylinder_003.use_remesh_preserve_volume = False
me_cylinder_003.use_remesh_preserve_attributes = False
me_cylinder_003.use_mirror_vertex_groups = False
me_cylinder_003.update()
me_cylinder_002 = bpy.data.meshes.new('Cylinder.002')
me_cylinder_002.from_pydata([(-0.1913, -0.01895, -0.2968), (3.738e-09, -0.05701, -0.2968), (0.1913, -0.01895, -0.2968), (-0.3536, 0.08944, -0.2968), (0.3536, 0.08944, -0.2968), (-0.3536, 0.08944, 0.2968), (-0.1913, -0.01895, 0.2968), (-9.845e-08, -0.05701, 0.2968), (0.1913, -0.01895, 0.2968), (0.3536, 0.08944, 0.2968), (0.1913, -0.05138, 0.2968), (0.3536, 0.05701, 0.2968), (-1.07e-07, -0.08944, 0.2968), (-0.1913, -0.05138, 0.2968), (-0.3536, 0.05701, 0.2968), (0.1913, -0.05138, -0.2968), (0.3536, 0.05701, -0.2968), (-4.793e-09, -0.08944, -0.2968), (-0.1913, -0.05138, -0.2968), (-0.3536, 0.05701, -0.2968)], [], [(6, 0, 3, 5), (0, 6, 7, 1), (1, 7, 8, 2), (2, 8, 9, 4), (3, 0, 18, 19), (0, 1, 17, 18), (15, 17, 1, 2), (16, 15, 2, 4), (19, 14, 5, 3), (11, 16, 4, 9), (14, 13, 6, 5), (13, 12, 7, 6), (12, 10, 8, 7), (10, 11, 9, 8), (16, 11, 10, 15), (15, 10, 12, 17), (17, 12, 13, 18), (18, 13, 14, 19)])
me_cylinder_002.polygons.foreach_set('use_smooth', [True] * 18)
_k = set([(0, 1), (0, 3), (1, 2), (2, 4), (3, 5), (4, 9), (5, 6), (6, 7), (7, 8), (8, 9), (10, 11), (10, 12), (11, 16), (12, 13), (13, 14), (14, 19), (15, 16), (15, 17), (17, 18), (18, 19)])
me_cylinder_002.attributes.new('sharp_edge', 'BOOLEAN', 'EDGE').data.foreach_set('value', [ (min(e.vertices), max(e.vertices)) in _k for e in me_cylinder_002.edges])
me_cylinder_002.materials.append(mat_door)
me_cylinder_002.use_remesh_preserve_volume = False
me_cylinder_002.use_remesh_preserve_attributes = False
me_cylinder_002.use_mirror_vertex_groups = False
me_cylinder_002.update()
me_cylinder = bpy.data.meshes.new('Cylinder')
me_cylinder.from_pydata([(0.3536, 0.3536, 0.1109), (0.4619, 0.1913, 0.1109), (0.5, -2.186e-08, 0.1109), (0.4619, -0.1913, 0.1109), (0.3536, -0.3536, 0.1109), (0.1913, -0.4619, 0.1109), (7.55e-08, -0.5, 0.1109), (-0.1913, -0.4619, 0.1109), (-0.3536, -0.3536, 0.1109), (-0.4619, -0.1913, 0.1109), (-0.5, 5.962e-09, 0.1109), (-0.4619, 0.1913, 0.1109), (-0.3536, 0.3536, 0.1109), (-0.1913, 0.4619, 0.1109), (3.258e-07, 0.5, 0.1109), (0.1913, 0.4619, 0.1109), (0.4619, 0.1913, 1.47), (0.3536, 0.3536, 1.47), (0.5, -2.558e-07, 1.47), (0.4619, -0.1913, 1.47), (0.3536, -0.3536, 1.47), (0.1913, -0.4619, 1.47), (-3.149e-07, -0.5, 1.47), (-0.1913, -0.4619, 1.47), (-0.3536, -0.3536, 1.47), (-0.4619, -0.1913, 1.47), (-0.5, 4.858e-07, 1.47), (-0.4619, 0.1913, 1.47), (-0.3536, 0.3536, 1.47), (-0.1913, 0.4619, 1.47), (8.057e-07, 0.5, 1.47), (0.1913, 0.4619, 1.47), (0.3725, 0.1543, 1.47), (0.2851, 0.2851, 1.47), (0.4032, -1.937e-07, 1.47), (0.3725, -0.1543, 1.47), (0.2851, -0.2851, 1.47), (0.1543, -0.3725, 1.47), (-2.359e-07, -0.4032, 1.47), (-0.1543, -0.3725, 1.47), (-0.2851, -0.2851, 1.47), (-0.3725, -0.1543, 1.47), (-0.4032, 4.044e-07, 1.47), (-0.3725, 0.1543, 1.47), (-0.2851, 0.2851, 1.47), (-0.1543, 0.3725, 1.47), (6.677e-07, 0.4032, 1.47), (0.1543, 0.3725, 1.47), (4.939e-09, -8.432e-10, 0.05081), (0.1782, 0.4302, 0.05081), (3.084e-07, 0.4656, 0.05081), (-0.1782, 0.4302, 0.05081), (-0.3293, 0.3293, 0.05081), (-0.4302, 0.1782, 0.05081), (-0.4656, 4.71e-09, 0.05081), (-0.4302, -0.1782, 0.05081), (-0.3293, -0.3293, 0.05081), (-0.1782, -0.4302, 0.05081), (7.525e-08, -0.4656, 0.05081), (0.1782, -0.4302, 0.05081), (0.3293, -0.3293, 0.05081), (0.4302, -0.1782, 0.05081), (0.4656, -2.12e-08, 0.05081), (0.4302, 0.1782, 0.05081), (0.3293, 0.3293, 0.05081), (0.4619, 0.1913, 1.271), (0.3536, 0.3536, 1.271), (0.5, -2.043e-07, 1.271), (0.4619, -0.1913, 1.271), (0.3536, -0.3536, 1.271), (0.1913, -0.4619, 1.271), (-2.29e-07, -0.5, 1.271), (-0.1913, -0.4619, 1.271), (-0.3536, -0.3536, 1.271), (-0.4619, -0.1913, 1.271), (-0.5, 3.802e-07, 1.271), (-0.4619, 0.1913, 1.271), (-0.3536, 0.3536, 1.271), (-0.1913, 0.4619, 1.271), (7.001e-07, 0.5, 1.271), (0.1913, 0.4619, 1.271), (0.4619, 0.1913, 0.6772), (0.3536, 0.3536, 0.6772), (0.5, -1.021e-07, 0.6772), (0.4619, -0.1913, 0.6772), (0.3536, -0.3536, 0.6772), (0.1913, -0.4619, 0.6772), (-5.849e-08, -0.5, 0.6772), (-0.1913, -0.4619, 0.6772), (-0.3536, -0.3536, 0.6772), (-0.4619, -0.1913, 0.6772), (-0.5, 1.706e-07, 0.6772), (-0.4619, 0.1913, 0.6772), (-0.3536, 0.3536, 0.6772), (-0.1913, 0.4619, 0.6772), (4.905e-07, 0.5, 0.6772), (0.1913, 0.4619, 0.6772), (-0.3536, -0.0334, 0.6772), (-0.1913, -0.03357, 0.6772), (3.837e-08, -0.03363, 0.6772), (0.1913, -0.03357, 0.6772), (0.3536, -0.0334, 0.6772), (-0.3536, -0.0334, 1.271), (0.3536, -0.0334, 1.271), (-0.1913, -0.03357, 1.271), (-1.322e-07, -0.03363, 1.271), (0.1913, -0.03357, 1.271)], [], [(16, 17, 33, 32), (18, 16, 32, 34), (19, 18, 34, 35), (20, 19, 35, 36), (21, 20, 36, 37), (22, 21, 37, 38), (23, 22, 38, 39), (24, 23, 39, 40), (25, 24, 40, 41), (26, 25, 41, 42), (27, 26, 42, 43), (28, 27, 43, 44), (29, 28, 44, 45), (30, 29, 45, 46), (31, 30, 46, 47), (17, 31, 47, 33), (15, 0, 64, 49), (14, 15, 49, 50), (13, 14, 50, 51), (12, 13, 51, 52), (11, 12, 52, 53), (10, 11, 53, 54), (9, 10, 54, 55), (8, 9, 55, 56), (7, 8, 56, 57), (6, 7, 57, 58), (5, 6, 58, 59), (4, 5, 59, 60), (3, 4, 60, 61), (2, 3, 61, 62), (1, 2, 62, 63), (0, 1, 63, 64), (48, 64, 63), (48, 63, 62), (48, 62, 61), (48, 61, 60), (48, 60, 59), (48, 59, 58), (48, 58, 57), (48, 57, 56), (48, 56, 55), (48, 55, 54), (48, 54, 53), (48, 53, 52), (48, 52, 51), (48, 51, 50), (48, 50, 49), (49, 64, 48), (66, 17, 16, 65), (65, 16, 18, 67), (67, 18, 19, 68), (68, 19, 20, 69), (69, 20, 21, 70), (70, 21, 22, 71), (71, 22, 23, 72), (72, 23, 24, 73), (73, 24, 25, 74), (74, 25, 26, 75), (75, 26, 27, 76), (76, 27, 28, 77), (77, 28, 29, 78), (78, 29, 30, 79), (79, 30, 31, 80), (17, 66, 80, 31), (0, 82, 81, 1), (82, 66, 65, 81), (1, 81, 83, 2), (81, 65, 67, 83), (2, 83, 84, 3), (83, 67, 68, 84), (3, 84, 85, 4), (84, 68, 69, 85), (4, 85, 86, 5), (5, 86, 87, 6), (6, 87, 88, 7), (7, 88, 89, 8), (8, 89, 90, 9), (89, 73, 74, 90), (9, 90, 91, 10), (90, 74, 75, 91), (10, 91, 92, 11), (91, 75, 76, 92), (11, 92, 93, 12), (92, 76, 77, 93), (12, 93, 94, 13), (93, 77, 78, 94), (13, 94, 95, 14), (94, 78, 79, 95), (14, 95, 96, 15), (95, 79, 80, 96), (66, 82, 96, 80), (82, 0, 15, 96), (89, 88, 98, 97), (88, 87, 99, 98), (87, 86, 100, 99), (86, 85, 101, 100), (73, 89, 97, 102), (85, 69, 103, 101), (72, 73, 102, 104), (71, 72, 104, 105), (70, 71, 105, 106), (69, 70, 106, 103), (98, 104, 102, 97), (99, 105, 104, 98), (100, 106, 105, 99), (101, 103, 106, 100)])
me_cylinder.polygons.foreach_set('use_smooth', [True] * 106)
_k = set([(16, 17), (16, 18), (17, 31), (18, 19), (19, 20), (20, 21), (21, 22), (22, 23), (23, 24), (24, 25), (25, 26), (26, 27), (27, 28), (28, 29), (29, 30), (30, 31), (32, 33), (32, 34), (33, 47), (34, 35), (35, 36), (36, 37), (37, 38), (38, 39), (39, 40), (40, 41), (41, 42), (42, 43), (43, 44), (44, 45), (45, 46), (46, 47), (49, 50), (49, 64), (50, 51), (51, 52), (52, 53), (53, 54), (54, 55), (55, 56), (56, 57), (57, 58), (58, 59), (59, 60), (60, 61), (61, 62), (62, 63), (63, 64), (69, 70), (69, 85), (70, 71), (71, 72), (72, 73), (73, 89), (85, 86), (86, 87), (87, 88), (88, 89), (97, 98), (97, 102), (98, 99), (99, 100), (100, 101), (101, 103), (102, 104), (103, 106), (104, 105), (105, 106)])
me_cylinder.attributes.new('sharp_edge', 'BOOLEAN', 'EDGE').data.foreach_set('value', [ (min(e.vertices), max(e.vertices)) in _k for e in me_cylinder.edges])
me_cylinder.use_remesh_preserve_volume = False
me_cylinder.use_remesh_preserve_attributes = False
me_cylinder.use_mirror_vertex_groups = False
me_cylinder.update()

# ---- objects
ob_cube_001 = bpy.data.objects.new('Cube.001', me_cube_001)
ob_cube = bpy.data.objects.new('Cube', me_cube)
ob_cylinder_014 = bpy.data.objects.new('Cylinder.014', me_cylinder_017)
ob_cylinder_013 = bpy.data.objects.new('Cylinder.013', me_cylinder_016)
ob_cylinder_012 = bpy.data.objects.new('Cylinder.012', me_cylinder_015)
ob_cylinder_011 = bpy.data.objects.new('Cylinder.011', me_cylinder_014)
ob_cylinder_010 = bpy.data.objects.new('Cylinder.010', me_cylinder_013)
ob_cylinder_009 = bpy.data.objects.new('Cylinder.009', me_cylinder_012)
ob_cylinder_008 = bpy.data.objects.new('Cylinder.008', me_cylinder_009)
ob_cylinder_007 = bpy.data.objects.new('Cylinder.007', me_cylinder_008)
ob_cylinder_006 = bpy.data.objects.new('Cylinder.006', me_cylinder_007)
ob_cylinder_005 = bpy.data.objects.new('Cylinder.005', me_cylinder_006)
ob_cylinder_004 = bpy.data.objects.new('Cylinder.004', me_cylinder_005)
ob_cylinder_003 = bpy.data.objects.new('Cylinder.003', me_cylinder_004)
ob_cylinder_002 = bpy.data.objects.new('Cylinder.002', me_cylinder_003)
ob_cylinder_001 = bpy.data.objects.new('Cylinder.001', me_cylinder_002)
ob_cylinder = bpy.data.objects.new('Cylinder', me_cylinder)

# ---- transforms, parenting, visibility, modifiers, constraints
ob_cube_001.location = (-0.3098, 9.289e-08, 2.498)
ob_cube_001.rotation_euler = (1.571, -0.0, -0.0)
ob_cube_001.lock_rotations_4d = False
ob_cube_001.empty_display_type = 'ARROWS'
ob_cube_001.color = (0.0, 0.0, 0.0, 1.0)
ob_cube_001.lineart.crease_threshold = 0.0
ob_cube.location = (0.0, 0.0, 0.0)
ob_cube.rotation_euler = (1.571, -0.0, -0.0)
ob_cube.lock_rotations_4d = False
ob_cube.empty_display_type = 'ARROWS'
ob_cube.color = (0.0, 0.0, 0.0, 1.0)
ob_cube.lineart.crease_threshold = 0.0
ob_cylinder_014.location = (0.0, 0.0, 0.0362)
ob_cylinder_014.lock_rotations_4d = False
ob_cylinder_014.empty_display_type = 'ARROWS'
ob_cylinder_014.color = (0.0, 0.0, 0.0, 1.0)
ob_cylinder_014.lineart.crease_threshold = 0.0
_m = ob_cylinder_014.modifiers.new('EdgeSplit', 'EDGE_SPLIT')
_m.use_edge_angle = False
ob_cylinder_013.location = (0.0, 0.0, 0.0362)
ob_cylinder_013.lock_rotations_4d = False
ob_cylinder_013.empty_display_type = 'ARROWS'
ob_cylinder_013.color = (0.0, 0.0, 0.0, 1.0)
ob_cylinder_013.lineart.crease_threshold = 0.0
_m = ob_cylinder_013.modifiers.new('EdgeSplit', 'EDGE_SPLIT')
_m.use_edge_angle = False
ob_cylinder_012.location = (-0.329, -8.689e-16, 0.09072)
ob_cylinder_012.lock_rotations_4d = False
ob_cylinder_012.empty_display_type = 'ARROWS'
ob_cylinder_012.color = (0.0, 0.0, 0.0, 1.0)
ob_cylinder_012.lineart.crease_threshold = 0.0
ob_cylinder_011.location = (0.3244, -8.689e-16, 0.09072)
ob_cylinder_011.lock_rotations_4d = False
ob_cylinder_011.empty_display_type = 'ARROWS'
ob_cylinder_011.color = (0.0, 0.0, 0.0, 1.0)
ob_cylinder_011.lineart.crease_threshold = 0.0
ob_cylinder_010.location = (-0.0023, 0.3267, 0.09072)
ob_cylinder_010.lock_rotations_4d = False
ob_cylinder_010.empty_display_type = 'ARROWS'
ob_cylinder_010.color = (0.0, 0.0, 0.0, 1.0)
ob_cylinder_010.lineart.crease_threshold = 0.0
ob_cylinder_009.location = (-0.0023, -0.3267, 0.09072)
ob_cylinder_009.lock_rotations_4d = False
ob_cylinder_009.empty_display_type = 'ARROWS'
ob_cylinder_009.color = (0.0, 0.0, 0.0, 1.0)
ob_cylinder_009.lineart.crease_threshold = 0.0
ob_cylinder_008.location = (-0.0023, -7.416e-16, 0.09072)
ob_cylinder_008.lock_rotations_4d = False
ob_cylinder_008.empty_display_type = 'ARROWS'
ob_cylinder_008.color = (0.0, 0.0, 0.0, 1.0)
ob_cylinder_008.lineart.crease_threshold = 0.0
ob_cylinder_007.location = (0.0, 0.0, 0.0362)
ob_cylinder_007.lock_rotations_4d = False
ob_cylinder_007.empty_display_type = 'ARROWS'
ob_cylinder_007.color = (0.0, 0.0, 0.0, 1.0)
ob_cylinder_007.lineart.crease_threshold = 0.0
_m = ob_cylinder_007.modifiers.new('EdgeSplit', 'EDGE_SPLIT')
_m.use_edge_angle = False
ob_cylinder_006.location = (0.0, 0.0, 0.0362)
ob_cylinder_006.lock_rotations_4d = False
ob_cylinder_006.empty_display_type = 'ARROWS'
ob_cylinder_006.color = (0.0, 0.0, 0.0, 1.0)
ob_cylinder_006.lineart.crease_threshold = 0.0
_m = ob_cylinder_006.modifiers.new('EdgeSplit', 'EDGE_SPLIT')
_m.use_edge_angle = False
ob_cylinder_005.location = (0.0, 0.0, 0.0362)
ob_cylinder_005.lock_rotations_4d = False
ob_cylinder_005.empty_display_type = 'ARROWS'
ob_cylinder_005.color = (0.0, 0.0, 0.0, 1.0)
ob_cylinder_005.lineart.crease_threshold = 0.0
_m = ob_cylinder_005.modifiers.new('EdgeSplit', 'EDGE_SPLIT')
_m.use_edge_angle = False
ob_cylinder_004.location = (0.0, 0.0, 0.0362)
ob_cylinder_004.lock_rotations_4d = False
ob_cylinder_004.empty_display_type = 'ARROWS'
ob_cylinder_004.color = (0.0, 0.0, 0.0, 1.0)
ob_cylinder_004.lineart.crease_threshold = 0.0
_m = ob_cylinder_004.modifiers.new('EdgeSplit', 'EDGE_SPLIT')
_m.use_edge_angle = False
ob_cylinder_003.location = (0.0, 0.0, 0.0362)
ob_cylinder_003.lock_rotations_4d = False
ob_cylinder_003.empty_display_type = 'ARROWS'
ob_cylinder_003.color = (0.0, 0.0, 0.0, 1.0)
ob_cylinder_003.lineart.crease_threshold = 0.0
_m = ob_cylinder_003.modifiers.new('EdgeSplit', 'EDGE_SPLIT')
_m.use_edge_angle = False
ob_cylinder_002.location = (0.0, 0.0, 0.0362)
ob_cylinder_002.lock_rotations_4d = False
ob_cylinder_002.empty_display_type = 'ARROWS'
ob_cylinder_002.color = (0.0, 0.0, 0.0, 1.0)
ob_cylinder_002.lineart.crease_threshold = 0.0
_m = ob_cylinder_002.modifiers.new('EdgeSplit', 'EDGE_SPLIT')
_m.use_edge_angle = False
ob_cylinder_001.location = (-5.96e-08, -0.4106, 1.01)
ob_cylinder_001.lock_rotations_4d = False
ob_cylinder_001.empty_display_type = 'ARROWS'
ob_cylinder_001.color = (0.0, 0.0, 0.0, 1.0)
ob_cylinder_001.lineart.crease_threshold = 0.0
_m = ob_cylinder_001.modifiers.new('EdgeSplit', 'EDGE_SPLIT')
_m.use_edge_angle = False
ob_cylinder.location = (0.0, 0.0, 0.0362)
ob_cylinder.lock_rotations_4d = False
ob_cylinder.empty_display_type = 'ARROWS'
ob_cylinder.color = (0.0, 0.0, 0.0, 1.0)
ob_cylinder.lineart.crease_threshold = 0.0
_m = ob_cylinder.modifiers.new('EdgeSplit', 'EDGE_SPLIT')
_m.use_edge_angle = False

# ---- collection membership
col_collection_1.objects.link(ob_cube_001)
col_collection_1.objects.link(ob_cube)
col_collection_1.objects.link(ob_cylinder_014)
col_collection_1.objects.link(ob_cylinder_013)
col_collection_1.objects.link(ob_cylinder_012)
col_collection_1.objects.link(ob_cylinder_011)
col_collection_1.objects.link(ob_cylinder_010)
col_collection_1.objects.link(ob_cylinder_009)
col_collection_1.objects.link(ob_cylinder_008)
col_collection_1.objects.link(ob_cylinder_007)
col_collection_1.objects.link(ob_cylinder_006)
col_collection_1.objects.link(ob_cylinder_005)
col_collection_1.objects.link(ob_cylinder_004)
col_collection_1.objects.link(ob_cylinder_003)
col_collection_1.objects.link(ob_cylinder_002)
col_collection_1.objects.link(ob_cylinder_001)
col_collection_1.objects.link(ob_cylinder)

# ---- scene / render settings (as saved in the file)
scene.frame_start = 1; scene.frame_end = 250; scene.frame_set(1)
scene.render.engine = 'BLENDER_EEVEE_NEXT'
scene.render.image_settings.file_format = 'JPEG'
scene.render.image_settings.color_mode = 'RGB'
scene.render.image_settings.compression = 90
scene.render.resolution_x = 800
scene.render.resolution_y = 600
scene.render.pixel_aspect_x = 100.0
scene.render.pixel_aspect_y = 100.0
scene.render.fps = 25
scene.render.dither_intensity = 0.0
scene.render.use_compositing = False
scene.render.use_sequencer = False
scene.render.bake_margin = 2
scene.render.bake_bias = 0.0
scene.render.use_stamp_time = False
scene.render.use_stamp_date = False
scene.render.use_stamp_frame = False
scene.render.use_stamp_camera = False
scene.render.use_stamp_scene = False
scene.render.use_stamp_filename = False
scene.render.use_stamp_render_time = False
scene.render.stamp_font_size = 0
scene.cycles.use_denoising = False
scene.cycles.samples = 10
scene.cycles.sampling_pattern = 'TABULATED_SOBOL'
scene.cycles.light_sampling_threshold = 0.0
scene.cycles.use_adaptive_sampling = False
scene.cycles.use_light_tree = False
scene.cycles.blur_glossy = 0.0
scene.cycles.volume_bounces = 1
scene.cycles.pixel_filter_type = 'GAUSSIAN'
scene.cycles.sample_clamp_indirect = 0.0
scene.view_settings.view_transform = 'Raw'
bpy.context.view_layer.update()

# ---- added for rendering (the .blend has no active camera and no usable light): camera, sun + grey world if the file has none
cam_auto = bpy.data.cameras.new('AutoCamera')
cam_auto.lens = 50.0
cam_auto.sensor_width = 36.0
cam_auto.clip_end = 1000.0
ob_auto_camera = bpy.data.objects.new('AutoCamera', cam_auto)
scene.collection.objects.link(ob_auto_camera)
ob_auto_camera.location = (3.78609, -4.10457, 4.5248)
ob_auto_camera.rotation_euler = (1.09748, -7.21219e-08, 0.694738)
scene.camera = ob_auto_camera
light_auto_sun = bpy.data.lights.new('AutoSun', 'SUN')
light_auto_sun.energy = 3.0
light_auto_sun.angle = 0.0523599
ob_auto_sun = bpy.data.objects.new('AutoSun', light_auto_sun)
scene.collection.objects.link(ob_auto_sun)
ob_auto_sun.rotation_euler = (0.872665, 0.174533, 0.523599)
if scene.world is None:
    world_auto = bpy.data.worlds.new('AutoWorld')
    world_auto.color = (0.3, 0.3, 0.3)
    scene.world = world_auto
bpy.context.view_layer.update()
